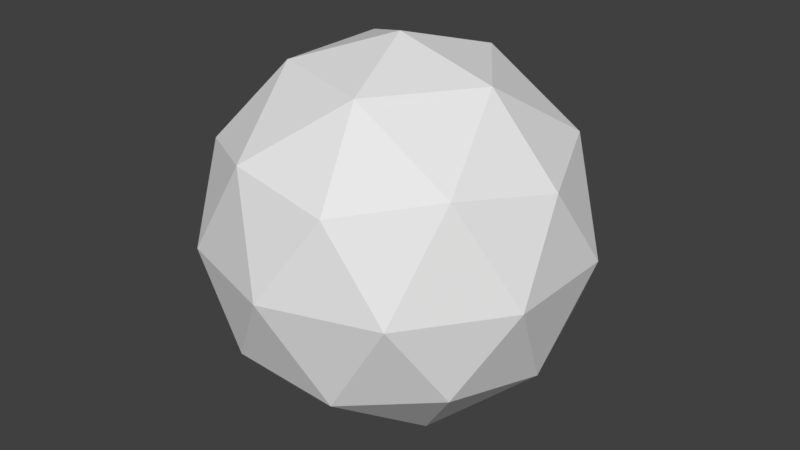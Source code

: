 # Source: mine.blend  (saved by Blender 2.79.0; exported with 4.5.12 LTS)
import bpy
from mathutils import Matrix  # noqa: F401  (used for matrix-valued properties, if any)

bpy.ops.wm.read_factory_settings(use_empty=True)
scene = bpy.context.scene
scene.name = 'Scene'

# ---- collections
col_collection_1 = bpy.data.collections.new('Collection 1'); scene.collection.children.link(col_collection_1)

# ---- world
world_world = bpy.data.worlds.new('World'); scene.world = world_world
world_world.color = (0.05088, 0.05088, 0.05088)
world_world.use_sun_shadow = False
world_world.sun_shadow_jitter_overblur = 0.0
world_world.cycles.sampling_method = 'MANUAL'

# ---- meshes
me_mine = bpy.data.meshes.new('Mine')
me_mine.from_pydata([(3.548e-10, -1.242e-09, -1.5), (1.085, -0.7886, -0.6708), (-0.4146, -1.276, -0.6708), (-1.342, -1.242e-09, -0.6708), (-0.4146, 1.276, -0.6708), (1.085, 0.7886, -0.6708), (0.4146, -1.276, 0.6708), (-1.085, -0.7886, 0.6708), (-1.085, 0.7886, 0.6708), (0.4146, 1.276, 0.6708), (1.342, -1.242e-09, 0.6708), (3.548e-10, -1.242e-09, 1.5), (-0.2437, -0.75, -1.276), (0.638, -0.4635, -1.276), (0.3943, -1.214, -0.7886), (1.276, -1.242e-09, -0.7886), (0.638, 0.4635, -1.276), (-0.7886, -1.242e-09, -1.276), (-1.032, -0.75, -0.7886), (-0.2437, 0.75, -1.276), (-1.032, 0.75, -0.7886), (0.3943, 1.214, -0.7886), (1.427, -0.4635, -3.548e-10), (1.427, 0.4635, -3.548e-10), (3.548e-10, -1.5, -3.548e-10), (0.8817, -1.214, -3.548e-10), (-1.427, -0.4635, -3.548e-10), (-0.8817, -1.214, -3.548e-10), (-0.8817, 1.214, -3.548e-10), (-1.427, 0.4635, -3.548e-10), (0.8817, 1.214, -3.548e-10), (3.548e-10, 1.5, -3.548e-10), (1.032, -0.75, 0.7886), (-0.3943, -1.214, 0.7886), (-1.276, -1.242e-09, 0.7886), (-0.3943, 1.214, 0.7886), (1.032, 0.75, 0.7886), (0.2437, -0.75, 1.276), (0.7886, -1.242e-09, 1.276), (-0.638, -0.4635, 1.276), (-0.638, 0.4635, 1.276), (0.2437, 0.75, 1.276)], [], [(0, 13, 12), (1, 13, 15), (0, 12, 17), (0, 17, 19), (0, 19, 16), (1, 15, 22), (2, 14, 24), (3, 18, 26), (4, 20, 28), (5, 21, 30), (1, 22, 25), (2, 24, 27), (3, 26, 29), (4, 28, 31), (5, 30, 23), (6, 32, 37), (7, 33, 39), (8, 34, 40), (9, 35, 41), (10, 36, 38), (38, 41, 11), (38, 36, 41), (36, 9, 41), (41, 40, 11), (41, 35, 40), (35, 8, 40), (40, 39, 11), (40, 34, 39), (34, 7, 39), (39, 37, 11), (39, 33, 37), (33, 6, 37), (37, 38, 11), (37, 32, 38), (32, 10, 38), (23, 36, 10), (23, 30, 36), (30, 9, 36), (31, 35, 9), (31, 28, 35), (28, 8, 35), (29, 34, 8), (29, 26, 34), (26, 7, 34), (27, 33, 7), (27, 24, 33), (24, 6, 33), (25, 32, 6), (25, 22, 32), (22, 10, 32), (30, 31, 9), (30, 21, 31), (21, 4, 31), (28, 29, 8), (28, 20, 29), (20, 3, 29), (26, 27, 7), (26, 18, 27), (18, 2, 27), (24, 25, 6), (24, 14, 25), (14, 1, 25), (22, 23, 10), (22, 15, 23), (15, 5, 23), (16, 21, 5), (16, 19, 21), (19, 4, 21), (19, 20, 4), (19, 17, 20), (17, 3, 20), (17, 18, 3), (17, 12, 18), (12, 2, 18), (15, 16, 5), (15, 13, 16), (13, 0, 16), (12, 14, 2), (12, 13, 14), (13, 1, 14)])
me_mine.use_remesh_preserve_volume = False
me_mine.use_remesh_preserve_attributes = False
me_mine.use_mirror_vertex_groups = False
me_mine.update()

# ---- objects
ob_mine = bpy.data.objects.new('Mine', me_mine)

# ---- transforms, parenting, visibility, modifiers, constraints
ob_mine.location = (0.0, 0.0, 0.0)
ob_mine.lineart.crease_threshold = 0.0

# ---- collection membership
col_collection_1.objects.link(ob_mine)

# ---- scene / render settings (as saved in the file)
scene.frame_start = 1; scene.frame_end = 250; scene.frame_set(1)
scene.render.engine = 'BLENDER_EEVEE_NEXT'
scene.render.resolution_percentage = 50
scene.render.dither_intensity = 0.0
scene.cycles.use_denoising = False
scene.cycles.samples = 128
scene.cycles.sampling_pattern = 'TABULATED_SOBOL'
scene.cycles.use_adaptive_sampling = False
scene.cycles.use_light_tree = False
scene.cycles.blur_glossy = 0.0
scene.cycles.sample_clamp_indirect = 0.0
scene.view_settings.view_transform = 'Standard'
bpy.context.view_layer.update()

# ---- added for rendering (the .blend has no active camera and no usable light): camera, sun
cam_auto = bpy.data.cameras.new('AutoCamera')
cam_auto.lens = 50.0
cam_auto.sensor_width = 36.0
cam_auto.clip_end = 1000.0
ob_auto_camera = bpy.data.objects.new('AutoCamera', cam_auto)
scene.collection.objects.link(ob_auto_camera)
ob_auto_camera.location = (4.73048, -5.67657, 3.78438)
ob_auto_camera.rotation_euler = (1.09748, -7.21219e-08, 0.694738)
scene.camera = ob_auto_camera
light_auto_sun = bpy.data.lights.new('AutoSun', 'SUN')
light_auto_sun.energy = 3.0
light_auto_sun.angle = 0.0523599
ob_auto_sun = bpy.data.objects.new('AutoSun', light_auto_sun)
scene.collection.objects.link(ob_auto_sun)
ob_auto_sun.rotation_euler = (0.872665, 0.174533, 0.523599)
bpy.context.view_layer.update()
